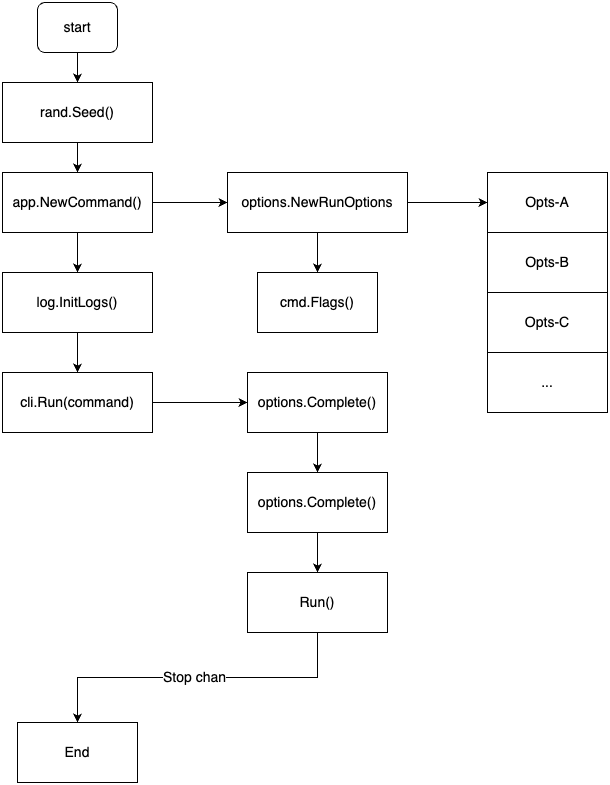

The diagram above was exported from draw.io. Its source (the exported page's mxGraphModel, read from the mxfile embedded in the PNG):
<mxGraphModel dx="1194" dy="1496" grid="1" gridSize="10" guides="1" tooltips="1" connect="1" arrows="1" fold="1" page="1" pageScale="1" pageWidth="1169" pageHeight="827" math="0" shadow="0">
  <root>
    <mxCell id="0" />
    <mxCell id="1" parent="0" />
    <mxCell id="uG2gF8yl2dz4IL8d79RH-36" value="" style="edgeStyle=orthogonalEdgeStyle;rounded=0;orthogonalLoop=1;jettySize=auto;html=1;" edge="1" parent="1" source="uG2gF8yl2dz4IL8d79RH-1" target="uG2gF8yl2dz4IL8d79RH-34">
      <mxGeometry relative="1" as="geometry" />
    </mxCell>
    <mxCell id="uG2gF8yl2dz4IL8d79RH-1" value="start" style="rounded=1;whiteSpace=wrap;html=1;fontSize=14;" vertex="1" parent="1">
      <mxGeometry x="317" y="-10" width="80" height="50" as="geometry" />
    </mxCell>
    <mxCell id="uG2gF8yl2dz4IL8d79RH-8" style="edgeStyle=orthogonalEdgeStyle;rounded=0;orthogonalLoop=1;jettySize=auto;html=1;exitX=1;exitY=0.5;exitDx=0;exitDy=0;entryX=0;entryY=0.5;entryDx=0;entryDy=0;" edge="1" parent="1" source="uG2gF8yl2dz4IL8d79RH-4" target="uG2gF8yl2dz4IL8d79RH-7">
      <mxGeometry relative="1" as="geometry" />
    </mxCell>
    <mxCell id="uG2gF8yl2dz4IL8d79RH-18" style="edgeStyle=orthogonalEdgeStyle;rounded=0;orthogonalLoop=1;jettySize=auto;html=1;" edge="1" parent="1" source="uG2gF8yl2dz4IL8d79RH-4" target="uG2gF8yl2dz4IL8d79RH-17">
      <mxGeometry relative="1" as="geometry" />
    </mxCell>
    <mxCell id="uG2gF8yl2dz4IL8d79RH-4" value="app.NewCommand()" style="rounded=0;whiteSpace=wrap;html=1;fontSize=14;" vertex="1" parent="1">
      <mxGeometry x="282" y="160" width="150" height="60" as="geometry" />
    </mxCell>
    <mxCell id="uG2gF8yl2dz4IL8d79RH-15" style="edgeStyle=orthogonalEdgeStyle;rounded=0;orthogonalLoop=1;jettySize=auto;html=1;exitX=1;exitY=0.5;exitDx=0;exitDy=0;entryX=0;entryY=0.5;entryDx=0;entryDy=0;" edge="1" parent="1" source="uG2gF8yl2dz4IL8d79RH-7" target="uG2gF8yl2dz4IL8d79RH-9">
      <mxGeometry relative="1" as="geometry" />
    </mxCell>
    <mxCell id="uG2gF8yl2dz4IL8d79RH-23" style="edgeStyle=orthogonalEdgeStyle;rounded=0;orthogonalLoop=1;jettySize=auto;html=1;exitX=0.5;exitY=1;exitDx=0;exitDy=0;entryX=0.5;entryY=0;entryDx=0;entryDy=0;" edge="1" parent="1" source="uG2gF8yl2dz4IL8d79RH-7" target="uG2gF8yl2dz4IL8d79RH-22">
      <mxGeometry relative="1" as="geometry" />
    </mxCell>
    <mxCell id="uG2gF8yl2dz4IL8d79RH-7" value="options.NewRunOptions" style="rounded=0;whiteSpace=wrap;html=1;fontSize=14;" vertex="1" parent="1">
      <mxGeometry x="507" y="160" width="180" height="60" as="geometry" />
    </mxCell>
    <mxCell id="uG2gF8yl2dz4IL8d79RH-13" value="" style="group" vertex="1" connectable="0" parent="1">
      <mxGeometry x="767" y="160" width="120" height="240" as="geometry" />
    </mxCell>
    <mxCell id="uG2gF8yl2dz4IL8d79RH-9" value="Opts-A" style="rounded=0;whiteSpace=wrap;html=1;fontSize=14;" vertex="1" parent="uG2gF8yl2dz4IL8d79RH-13">
      <mxGeometry width="120" height="60" as="geometry" />
    </mxCell>
    <mxCell id="uG2gF8yl2dz4IL8d79RH-10" value="Opts-B" style="rounded=0;whiteSpace=wrap;html=1;fontSize=14;" vertex="1" parent="uG2gF8yl2dz4IL8d79RH-13">
      <mxGeometry y="60" width="120" height="60" as="geometry" />
    </mxCell>
    <mxCell id="uG2gF8yl2dz4IL8d79RH-11" value="Opts-C" style="rounded=0;whiteSpace=wrap;html=1;fontSize=14;" vertex="1" parent="uG2gF8yl2dz4IL8d79RH-13">
      <mxGeometry y="120" width="120" height="60" as="geometry" />
    </mxCell>
    <mxCell id="uG2gF8yl2dz4IL8d79RH-12" value="..." style="rounded=0;whiteSpace=wrap;html=1;fontSize=14;" vertex="1" parent="uG2gF8yl2dz4IL8d79RH-13">
      <mxGeometry y="180" width="120" height="60" as="geometry" />
    </mxCell>
    <mxCell id="uG2gF8yl2dz4IL8d79RH-20" style="edgeStyle=orthogonalEdgeStyle;rounded=0;orthogonalLoop=1;jettySize=auto;html=1;entryX=0.5;entryY=0;entryDx=0;entryDy=0;" edge="1" parent="1" source="uG2gF8yl2dz4IL8d79RH-17" target="uG2gF8yl2dz4IL8d79RH-19">
      <mxGeometry relative="1" as="geometry" />
    </mxCell>
    <mxCell id="uG2gF8yl2dz4IL8d79RH-17" value="log.InitLogs()" style="rounded=0;whiteSpace=wrap;html=1;fontSize=14;" vertex="1" parent="1">
      <mxGeometry x="282" y="260" width="150" height="60" as="geometry" />
    </mxCell>
    <mxCell id="uG2gF8yl2dz4IL8d79RH-24" style="edgeStyle=orthogonalEdgeStyle;rounded=0;orthogonalLoop=1;jettySize=auto;html=1;entryX=0;entryY=0.5;entryDx=0;entryDy=0;" edge="1" parent="1" source="uG2gF8yl2dz4IL8d79RH-19" target="uG2gF8yl2dz4IL8d79RH-21">
      <mxGeometry relative="1" as="geometry" />
    </mxCell>
    <mxCell id="uG2gF8yl2dz4IL8d79RH-19" value="cli.Run(command)" style="rounded=0;whiteSpace=wrap;html=1;fontSize=14;" vertex="1" parent="1">
      <mxGeometry x="282" y="360" width="150" height="60" as="geometry" />
    </mxCell>
    <mxCell id="uG2gF8yl2dz4IL8d79RH-26" value="" style="edgeStyle=orthogonalEdgeStyle;rounded=0;orthogonalLoop=1;jettySize=auto;html=1;" edge="1" parent="1" source="uG2gF8yl2dz4IL8d79RH-21" target="uG2gF8yl2dz4IL8d79RH-25">
      <mxGeometry relative="1" as="geometry" />
    </mxCell>
    <mxCell id="uG2gF8yl2dz4IL8d79RH-21" value="options.Complete()" style="rounded=0;whiteSpace=wrap;html=1;fontSize=14;" vertex="1" parent="1">
      <mxGeometry x="527" y="360" width="140" height="60" as="geometry" />
    </mxCell>
    <mxCell id="uG2gF8yl2dz4IL8d79RH-22" value="cmd.Flags()" style="rounded=0;whiteSpace=wrap;html=1;fontSize=14;" vertex="1" parent="1">
      <mxGeometry x="537" y="260" width="120" height="60" as="geometry" />
    </mxCell>
    <mxCell id="uG2gF8yl2dz4IL8d79RH-28" value="" style="edgeStyle=orthogonalEdgeStyle;rounded=0;orthogonalLoop=1;jettySize=auto;html=1;" edge="1" parent="1" source="uG2gF8yl2dz4IL8d79RH-25" target="uG2gF8yl2dz4IL8d79RH-27">
      <mxGeometry relative="1" as="geometry" />
    </mxCell>
    <mxCell id="uG2gF8yl2dz4IL8d79RH-25" value="options.Complete()" style="rounded=0;whiteSpace=wrap;html=1;fontSize=14;" vertex="1" parent="1">
      <mxGeometry x="527" y="460" width="140" height="60" as="geometry" />
    </mxCell>
    <mxCell id="uG2gF8yl2dz4IL8d79RH-32" style="edgeStyle=orthogonalEdgeStyle;rounded=0;orthogonalLoop=1;jettySize=auto;html=1;exitX=0.5;exitY=1;exitDx=0;exitDy=0;" edge="1" parent="1" source="uG2gF8yl2dz4IL8d79RH-27" target="uG2gF8yl2dz4IL8d79RH-29">
      <mxGeometry relative="1" as="geometry" />
    </mxCell>
    <mxCell id="uG2gF8yl2dz4IL8d79RH-33" value="&lt;font style=&quot;font-size: 14px;&quot;&gt;Stop chan&lt;/font&gt;" style="edgeLabel;html=1;align=center;verticalAlign=middle;resizable=0;points=[];" vertex="1" connectable="0" parent="uG2gF8yl2dz4IL8d79RH-32">
      <mxGeometry x="0.0222" y="-1" relative="1" as="geometry">
        <mxPoint as="offset" />
      </mxGeometry>
    </mxCell>
    <mxCell id="uG2gF8yl2dz4IL8d79RH-27" value="Run()" style="rounded=0;whiteSpace=wrap;html=1;fontSize=14;" vertex="1" parent="1">
      <mxGeometry x="527" y="560" width="140" height="60" as="geometry" />
    </mxCell>
    <mxCell id="uG2gF8yl2dz4IL8d79RH-29" value="End" style="rounded=0;whiteSpace=wrap;html=1;fontSize=14;" vertex="1" parent="1">
      <mxGeometry x="297" y="710" width="120" height="60" as="geometry" />
    </mxCell>
    <mxCell id="uG2gF8yl2dz4IL8d79RH-37" style="edgeStyle=orthogonalEdgeStyle;rounded=0;orthogonalLoop=1;jettySize=auto;html=1;entryX=0.5;entryY=0;entryDx=0;entryDy=0;" edge="1" parent="1" source="uG2gF8yl2dz4IL8d79RH-34" target="uG2gF8yl2dz4IL8d79RH-4">
      <mxGeometry relative="1" as="geometry" />
    </mxCell>
    <mxCell id="uG2gF8yl2dz4IL8d79RH-34" value="rand.Seed()" style="rounded=0;whiteSpace=wrap;html=1;fontSize=14;" vertex="1" parent="1">
      <mxGeometry x="282" y="70" width="150" height="60" as="geometry" />
    </mxCell>
  </root>
</mxGraphModel>